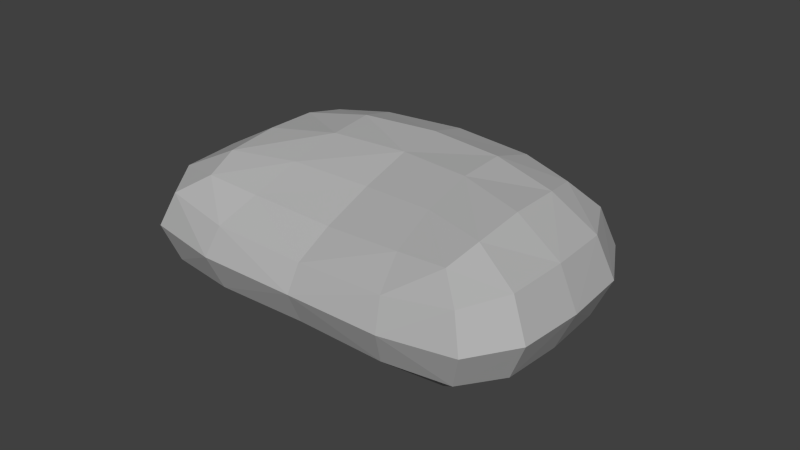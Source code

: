 # Source: Pillow.blend  (saved by Blender 2.71.0; exported with 4.5.12 LTS)
import bpy
from mathutils import Matrix  # noqa: F401  (used for matrix-valued properties, if any)

bpy.ops.wm.read_factory_settings(use_empty=True)
scene = bpy.context.scene
scene.name = 'Scene'

# ---- collections
col_collection_1 = bpy.data.collections.new('Collection 1'); scene.collection.children.link(col_collection_1)

# ---- materials (node trees are filled in below, after node groups)
mat_pillow = bpy.data.materials.new('Pillow')
mat_pillow.alpha_threshold = 0.0
mat_pillow.diffuse_color = (0.4452, 0.4452, 0.4452, 1.0)
mat_pillow.roughness = 0.5
mat_pillow.line_color = (0.0, 0.0, 0.0, 1.0)

# ---- material node trees
mat_pillow.use_nodes = True; mat_pillow.node_tree.nodes.clear()
_N = mat_pillow.node_tree.nodes; _L = mat_pillow.node_tree.links
n0 = _N.new('ShaderNodeOutputMaterial'); n0.name = 'Material Output'; n0.location = (300, 300)
n1 = _N.new('ShaderNodeBsdfDiffuse'); n1.name = 'Diffuse BSDF'; n1.location = (10, 300)
n1.inputs[0].default_value = (0.448, 0.448, 0.448, 1.0)
_L.new(n1.outputs[0], n0.inputs[0])
n0.is_active_output = True

# ---- world
world_world = bpy.data.worlds.new('World'); scene.world = world_world
world_world.color = (0.05088, 0.05088, 0.05088)
world_world.use_sun_shadow = False
world_world.sun_shadow_jitter_overblur = 0.0
world_world.cycles.sampling_method = 'MANUAL'
world_world.cycles.sample_map_resolution = 256

# ---- meshes
me_cube_001 = bpy.data.meshes.new('Cube.001')
me_cube_001.from_pydata([(-0.55, 0.0, 0.0), (0.0, 0.495, 0.0), (0.55, 0.0, 0.0), (0.0, -0.295, 0.0), (0.0, 0.15, -0.18), (0.0, 0.15, 0.1678), (-0.5225, -0.3575, 0.0), (-0.3375, 0.0, 0.1975), (-0.5225, 0.3575, 0.0), (-0.3375, 0.0, -0.1975), (0.0, 0.2925, 0.1975), (0.5225, 0.3575, 0.0), (0.0, 0.2925, -0.1975), (0.3375, 0.0, 0.1975), (0.5225, -0.3575, 0.0), (0.3375, 0.0, -0.1975), (0.0, -0.1425, 0.03204), (0.0, -0.1425, -0.1975), (-0.3778, -0.2278, -0.1778), (-0.3778, 0.2278, -0.1778), (0.3778, 0.2278, -0.1778), (0.3778, -0.2278, -0.1778), (-0.3778, -0.2278, 0.1778), (-0.3778, 0.2278, 0.1778), (0.3778, 0.2278, 0.1778), (0.3778, -0.2278, 0.1778)], [], [(0, 6, 22, 7), (0, 7, 23, 8), (0, 8, 19, 9), (0, 9, 18, 6), (1, 8, 23, 10), (1, 10, 24, 11), (1, 11, 20, 12), (1, 12, 19, 8), (2, 11, 24, 13), (2, 13, 25, 14), (2, 14, 21, 15), (2, 15, 20, 11), (3, 14, 25, 16), (3, 16, 22, 6), (3, 6, 18, 17), (3, 17, 21, 14), (4, 17, 18, 9), (4, 9, 19, 12), (4, 12, 20, 15), (4, 15, 21, 17), (5, 16, 25, 13), (5, 13, 24, 10), (5, 10, 23, 7), (5, 7, 22, 16)])
me_cube_001.materials.append(mat_pillow)
me_cube_001.use_remesh_preserve_volume = False
me_cube_001.use_remesh_preserve_attributes = False
me_cube_001.use_mirror_vertex_groups = False
me_cube_001.update()

# ---- objects
ob_cube = bpy.data.objects.new('Cube', me_cube_001)

# ---- transforms, parenting, visibility, modifiers, constraints
ob_cube.location = (0.0, 0.0, 0.0)
ob_cube.lineart.crease_threshold = 0.0
_m = ob_cube.modifiers.new('Subsurf', 'SUBSURF')
_m.uv_smooth = 'PRESERVE_CORNERS'
_m.quality = 1
_m.render_levels = 1
_m.show_only_control_edges = False

# ---- collection membership
col_collection_1.objects.link(ob_cube)

# ---- scene / render settings (as saved in the file)
scene.frame_start = 1; scene.frame_end = 250; scene.frame_set(1)
scene.render.engine = 'CYCLES'
scene.render.resolution_percentage = 50
scene.render.dither_intensity = 0.0
scene.cycles.use_denoising = False
scene.cycles.samples = 10
scene.cycles.sampling_pattern = 'TABULATED_SOBOL'
scene.cycles.light_sampling_threshold = 0.0
scene.cycles.use_adaptive_sampling = False
scene.cycles.use_light_tree = False
scene.cycles.blur_glossy = 0.0
scene.cycles.volume_bounces = 1
scene.cycles.pixel_filter_type = 'GAUSSIAN'
scene.cycles.sample_clamp_indirect = 0.0
scene.view_settings.view_transform = 'Standard'
bpy.context.view_layer.update()

# ---- added for rendering (the .blend has no active camera and no usable light): camera, sun
cam_auto = bpy.data.cameras.new('AutoCamera')
cam_auto.lens = 50.0
cam_auto.sensor_width = 36.0
cam_auto.clip_end = 1000.0
ob_auto_camera = bpy.data.objects.new('AutoCamera', cam_auto)
scene.collection.objects.link(ob_auto_camera)
ob_auto_camera.location = (1.33847, -1.53742, 1.07078)
ob_auto_camera.rotation_euler = (1.09748, -7.21219e-08, 0.694738)
scene.camera = ob_auto_camera
light_auto_sun = bpy.data.lights.new('AutoSun', 'SUN')
light_auto_sun.energy = 3.0
light_auto_sun.angle = 0.0523599
ob_auto_sun = bpy.data.objects.new('AutoSun', light_auto_sun)
scene.collection.objects.link(ob_auto_sun)
ob_auto_sun.rotation_euler = (0.872665, 0.174533, 0.523599)
bpy.context.view_layer.update()
